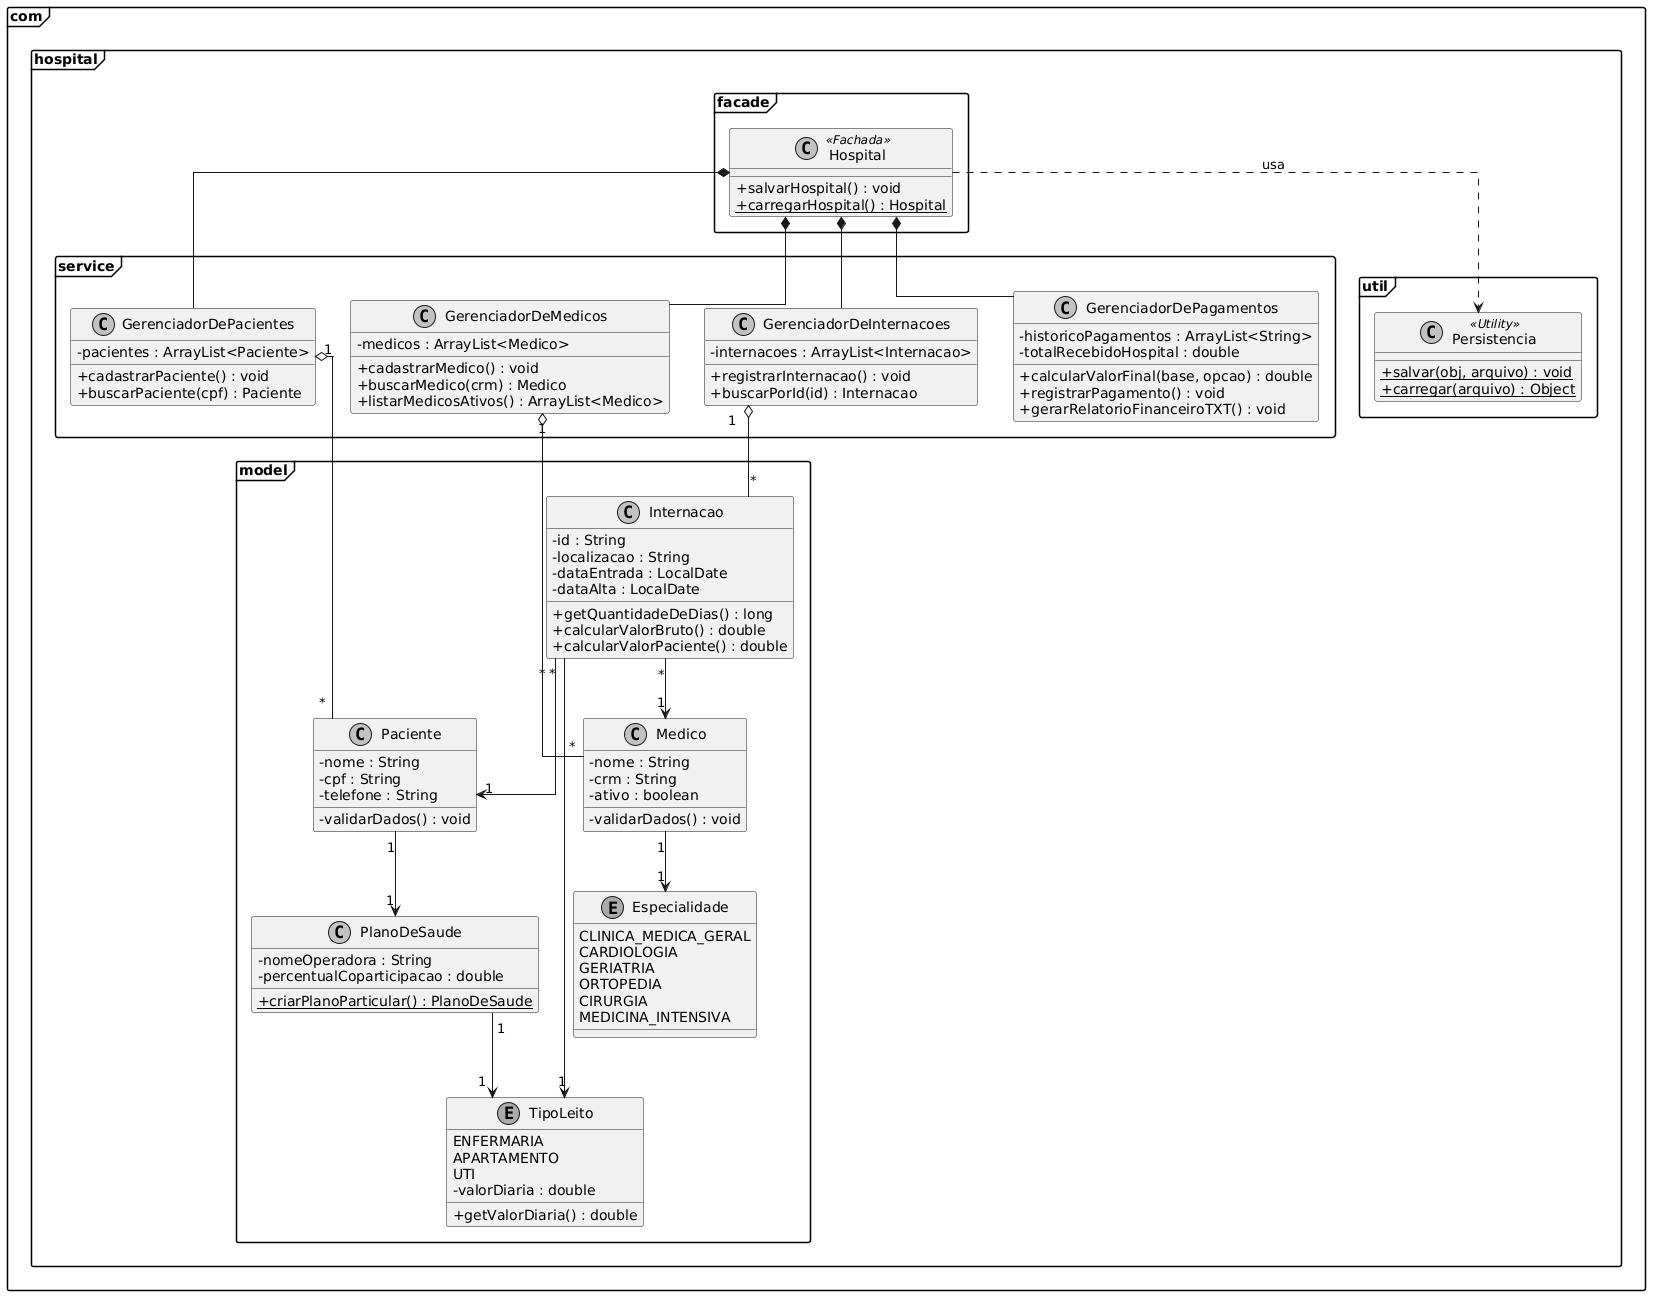

The diagram above was rendered by PlantUML. Its source (embedded in the PNG):
@startuml
skinparam classAttributeIconSize 0
skinparam monochrome true
skinparam linetype ortho
skinparam packageStyle frame

package com.hospital.model {
  enum Especialidade {
    CLINICA_MEDICA_GERAL
    CARDIOLOGIA
    GERIATRIA
    ORTOPEDIA
    CIRURGIA
    MEDICINA_INTENSIVA
  }

  enum TipoLeito {
    ENFERMARIA
    APARTAMENTO
    UTI
    - valorDiaria : double
    + getValorDiaria() : double
  }

  class PlanoDeSaude {
    - nomeOperadora : String
    - percentualCoparticipacao : double
    + {static} criarPlanoParticular() : PlanoDeSaude
  }

  class Paciente {
    - nome : String
    - cpf : String
    - telefone : String
    - validarDados() : void
  }

  class Medico {
    - nome : String
    - crm : String
    - ativo : boolean
    - validarDados() : void
  }

  class Internacao {
    - id : String
    - localizacao : String
    - dataEntrada : LocalDate
    - dataAlta : LocalDate
    + getQuantidadeDeDias() : long
    + calcularValorBruto() : double
    + calcularValorPaciente() : double
  }
}

package com.hospital.service {
  class GerenciadorDePacientes {
    - pacientes : ArrayList<Paciente>
    + cadastrarPaciente() : void
    + buscarPaciente(cpf) : Paciente
  }

  class GerenciadorDeMedicos {
    - medicos : ArrayList<Medico>
    + cadastrarMedico() : void
    + buscarMedico(crm) : Medico
    + listarMedicosAtivos() : ArrayList<Medico>
  }

  class GerenciadorDeInternacoes {
    - internacoes : ArrayList<Internacao>
    + registrarInternacao() : void
    + buscarPorId(id) : Internacao
  }

  class GerenciadorDePagamentos {
    - historicoPagamentos : ArrayList<String>
    - totalRecebidoHospital : double
    + calcularValorFinal(base, opcao) : double
    + registrarPagamento() : void
    + gerarRelatorioFinanceiroTXT() : void
  }
}

package com.hospital.facade {
  class Hospital <<Fachada>> {
    + salvarHospital() : void
    + {static} carregarHospital() : Hospital
  }
}

package com.hospital.util {
  class Persistencia <<Utility>> {
    + {static} salvar(obj, arquivo) : void
    + {static} carregar(arquivo) : Object
  }
}

' Relacionamentos (Associações que substituem os atributos duplicados)
com.hospital.model.Paciente "1" --> "1" com.hospital.model.PlanoDeSaude
com.hospital.model.PlanoDeSaude "1" --> "1" com.hospital.model.TipoLeito
com.hospital.model.Medico "1" --> "1" com.hospital.model.Especialidade
com.hospital.model.Internacao "*" --> "1" com.hospital.model.Paciente
com.hospital.model.Internacao "*" --> "1" com.hospital.model.Medico
com.hospital.model.Internacao "*" --> "1" com.hospital.model.TipoLeito

' Agregações dos Gerenciadores
com.hospital.service.GerenciadorDePacientes "1" o-- "*" com.hospital.model.Paciente
com.hospital.service.GerenciadorDeMedicos "1" o-- "*" com.hospital.model.Medico
com.hospital.service.GerenciadorDeInternacoes "1" o-- "*" com.hospital.model.Internacao

' Fachada e Utilidades
com.hospital.facade.Hospital *-- com.hospital.service.GerenciadorDePacientes
com.hospital.facade.Hospital *-- com.hospital.service.GerenciadorDeMedicos
com.hospital.facade.Hospital *-- com.hospital.service.GerenciadorDeInternacoes
com.hospital.facade.Hospital *-- com.hospital.service.GerenciadorDePagamentos
com.hospital.facade.Hospital ..> com.hospital.util.Persistencia : usa
@enduml